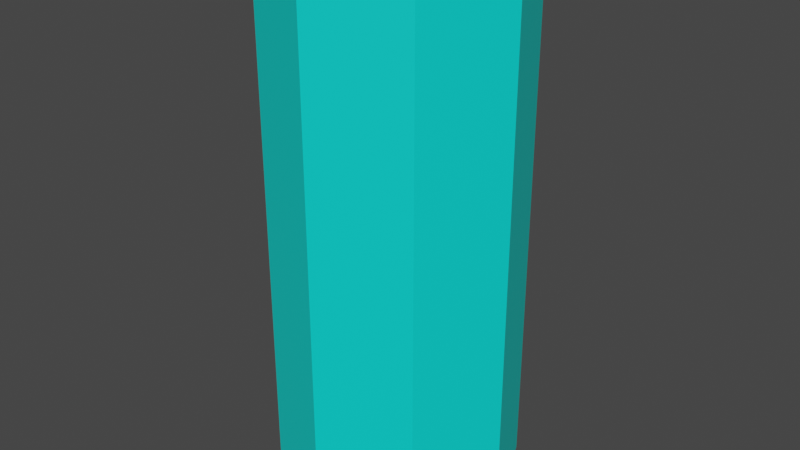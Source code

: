 # Source: Player05.blend  (saved by Blender 3.1.7; exported with 4.5.12 LTS)
import bpy
from mathutils import Matrix  # noqa: F401  (used for matrix-valued properties, if any)

bpy.ops.wm.read_factory_settings(use_empty=True)
scene = bpy.context.scene
scene.name = 'Scene'

# ---- collections
col_collection = bpy.data.collections.new('Collection'); scene.collection.children.link(col_collection)

# ---- materials (node trees are filled in below, after node groups)
mat_playermat04 = bpy.data.materials.new('PlayerMat04')
mat_playermat04.use_transparent_shadow = False

# ---- material node trees
mat_playermat04.use_nodes = True; mat_playermat04.node_tree.nodes.clear()
_N = mat_playermat04.node_tree.nodes; _L = mat_playermat04.node_tree.links
n0 = _N.new('ShaderNodeBsdfPrincipled'); n0.name = 'Principled BSDF'; n0.location = (10, 300)
n0.distribution = 'GGX'
n0.subsurface_method = 'RANDOM_WALK_SKIN'
n0.inputs[0].default_value = (0.0, 0.8, 0.7321, 1.0)
n0.inputs[3].default_value = 1.45
n0.inputs[27].default_value = (0.0, 0.0, 0.0, 1.0)
n0.inputs[28].default_value = 1.0
n1 = _N.new('ShaderNodeOutputMaterial'); n1.name = 'Material Output'; n1.location = (300, 300)
_L.new(n0.outputs[0], n1.inputs[0])
n1.is_active_output = True

# ---- world
world_world = bpy.data.worlds.new('World'); scene.world = world_world
world_world.use_nodes = True; world_world.node_tree.nodes.clear()
_N = world_world.node_tree.nodes; _L = world_world.node_tree.links
n0 = _N.new('ShaderNodeOutputWorld'); n0.name = 'World Output'; n0.location = (300, 300)
n1 = _N.new('ShaderNodeBackground'); n1.name = 'Background'; n1.location = (10, 300)
n1.inputs[0].default_value = (0.05088, 0.05088, 0.05088, 1.0)
_L.new(n1.outputs[0], n0.inputs[0])
n0.is_active_output = True
world_world.color = (0.05088, 0.05088, 0.05088)
world_world.use_sun_shadow = False
world_world.sun_shadow_jitter_overblur = 0.0

# ---- meshes
me_cylinder_001 = bpy.data.meshes.new('Cylinder.001')
me_cylinder_001.from_pydata([(0.0, 0.4064, -1.0), (0.0, 0.4064, 0.77), (0.2874, 0.2874, -1.0), (0.2874, 0.2874, 0.77), (0.4064, -1.776e-08, -1.0), (0.4064, -1.776e-08, 0.77), (0.2874, -0.2874, -1.0), (0.2874, -0.2874, 0.77), (-3.553e-08, -0.4064, -1.0), (-3.553e-08, -0.4064, 0.77), (-0.2874, -0.2874, -1.0), (-0.2874, -0.2874, 0.77), (-0.4064, 4.846e-09, -1.0), (-0.4064, 4.846e-09, 0.77), (-0.2874, 0.2874, -1.0), (-0.2874, 0.2874, 0.77)], [], [(0, 1, 3, 2), (2, 3, 5, 4), (4, 5, 7, 6), (6, 7, 9, 8), (8, 9, 11, 10), (10, 11, 13, 12), (3, 1, 15, 13, 11, 9, 7, 5), (12, 13, 15, 14), (14, 15, 1, 0), (0, 2, 4, 6, 8, 10, 12, 14)])
_uv = me_cylinder_001.uv_layers.new(name='UVMap')
_uv.uv.foreach_set('vector', [1.0, 0.5, 1.0, 1.0, 0.875, 1.0, 0.875, 0.5, 0.875, 0.5, 0.875, 1.0, 0.75, 1.0, 0.75, 0.5, 0.75, 0.5, 0.75, 1.0, 0.625, 1.0, 0.625, 0.5, 0.625, 0.5, 0.625, 1.0, 0.5, 1.0, 0.5, 0.5, 0.5, 0.5, 0.5, 1.0, 0.375, 1.0, 0.375, 0.5, 0.375, 0.5, 0.375, 1.0, 0.25, 1.0, 0.25, 0.5, 0.4197, 0.4197, 0.25, 0.49, 0.08029, 0.4197, 0.01, 0.25, 0.08029, 0.08029, 0.25, 0.01, 0.4197, 0.08029, 0.49, 0.25, 0.25, 0.5, 0.25, 1.0, 0.125, 1.0, 0.125, 0.5, 0.125, 0.5, 0.125, 1.0, 0.0, 1.0, 0.0, 0.5, 0.75, 0.49, 0.9197, 0.4197, 0.99, 0.25, 0.9197, 0.08029, 0.75, 0.01, 0.5803, 0.08029, 0.51, 0.25, 0.5803, 0.4197])
me_cylinder_001.materials.append(mat_playermat04)
me_cylinder_001.use_remesh_fix_poles = True
me_cylinder_001.use_remesh_preserve_attributes = False
me_cylinder_001.update()

# ---- objects
ob_cylinder = bpy.data.objects.new('Cylinder', me_cylinder_001)

# ---- transforms, parenting, visibility, modifiers, constraints
ob_cylinder.location = (0.0, 0.0, 1.0)

# ---- collection membership
col_collection.objects.link(ob_cylinder)

# ---- scene / render settings (as saved in the file)
scene.frame_start = 1; scene.frame_end = 250; scene.frame_set(1)
scene.render.engine = 'BLENDER_EEVEE_NEXT'
scene.cycles.sampling_pattern = 'TABULATED_SOBOL'
scene.cycles.use_light_tree = False
scene.view_settings.view_transform = 'Filmic'
bpy.context.view_layer.update()

# ---- added for rendering (the .blend has no active camera and no usable light): camera, sun
cam_auto = bpy.data.cameras.new('AutoCamera')
cam_auto.lens = 50.0
cam_auto.sensor_width = 36.0
cam_auto.clip_end = 1000.0
ob_auto_camera = bpy.data.objects.new('AutoCamera', cam_auto)
scene.collection.objects.link(ob_auto_camera)
ob_auto_camera.location = (1.95268, -2.34322, 2.44715)
ob_auto_camera.rotation_euler = (1.09748, -7.21219e-08, 0.694738)
scene.camera = ob_auto_camera
light_auto_sun = bpy.data.lights.new('AutoSun', 'SUN')
light_auto_sun.energy = 3.0
light_auto_sun.angle = 0.0523599
ob_auto_sun = bpy.data.objects.new('AutoSun', light_auto_sun)
scene.collection.objects.link(ob_auto_sun)
ob_auto_sun.rotation_euler = (0.872665, 0.174533, 0.523599)
bpy.context.view_layer.update()
